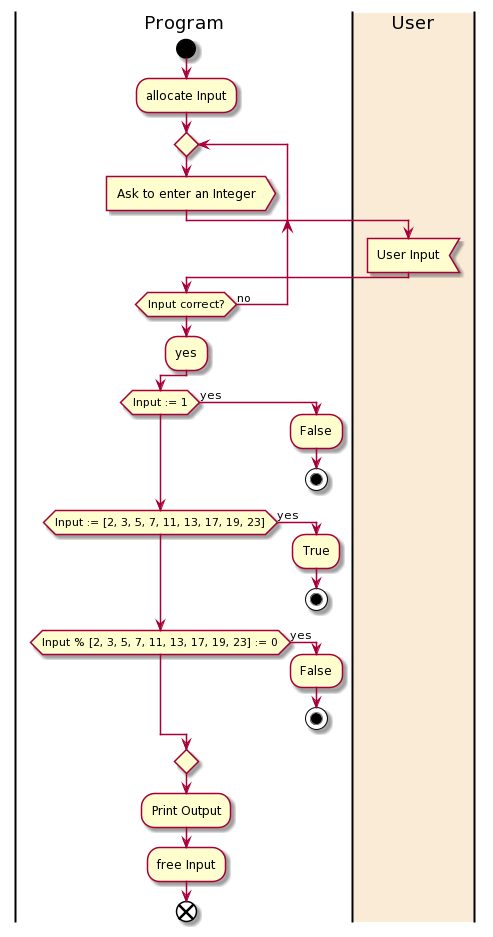

The diagram above was rendered by PlantUML. Its source (embedded in the PNG):
@startuml
!pragma useVerticalIf on
|Program|
start
:allocate Input;
repeat
:Ask to enter an Integer>
|#AntiqueWhite|User|
:User Input<
|Program|
repeat while(Input correct?) is (no)
-yes
if (Input := 1) then (yes)
:False;
stop
elseif (Input := [2, 3, 5, 7, 11, 13, 17, 19, 23]) then (yes)
:True;
stop
elseif (Input % [2, 3, 5, 7, 11, 13, 17, 19, 23] := 0) then (yes)
:False;
stop
endif
:Print Output;
:free Input;
end
@enduml